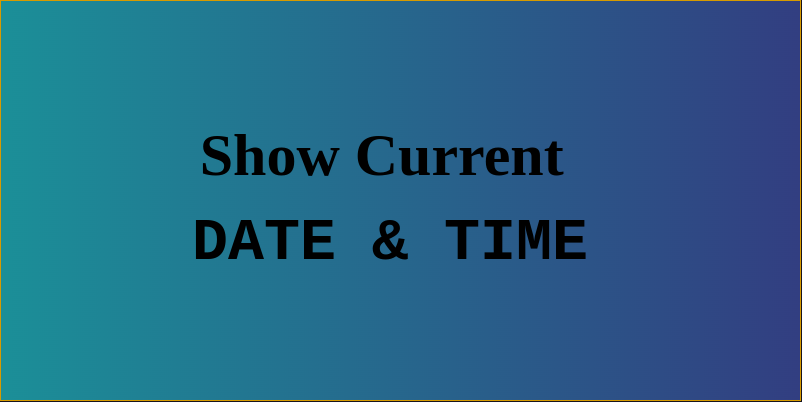

The diagram above was exported from draw.io. Its source (the exported page's mxGraphModel, read from the mxfile embedded in the PNG):
<mxGraphModel dx="3800" dy="845" grid="1" gridSize="10" guides="1" tooltips="1" connect="1" arrows="1" fold="1" page="1" pageScale="1" pageWidth="1100" pageHeight="850" math="0" shadow="0">
  <root>
    <mxCell id="0" />
    <mxCell id="1" parent="0" />
    <mxCell id="2" value="" style="group" vertex="1" connectable="0" parent="1">
      <mxGeometry x="-1260" y="140" width="800" height="400" as="geometry" />
    </mxCell>
    <mxCell id="3" value="" style="group;labelBorderColor=#F19C99;textShadow=0;textOpacity=50;container=0;gradientDirection=east;fillColor=#1b8f98;gradientColor=#323e81;strokeColor=#d79b00;" vertex="1" connectable="0" parent="2">
      <mxGeometry width="800" height="400" as="geometry" />
    </mxCell>
    <mxCell id="4" value="&lt;h1&gt;&lt;font color=&quot;#000000&quot;&gt;&lt;span style=&quot;font-size: 60px;&quot;&gt;&lt;font face=&quot;Verdana&quot;&gt;Show Current&lt;/font&gt;&amp;nbsp;&lt;/span&gt;&lt;/font&gt;&lt;/h1&gt;&lt;div&gt;&lt;font face=&quot;Courier New&quot; color=&quot;#000000&quot;&gt;&lt;span style=&quot;font-size: 60px;&quot;&gt;&lt;b&gt;DATE &amp;amp; TIME&lt;/b&gt;&lt;/span&gt;&lt;/font&gt;&lt;/div&gt;" style="text;html=1;align=center;verticalAlign=middle;whiteSpace=wrap;rounded=0;container=0;sketch=1;curveFitting=1;jiggle=2;" vertex="1" parent="2">
      <mxGeometry x="70" y="120" width="640" height="140" as="geometry" />
    </mxCell>
  </root>
</mxGraphModel>